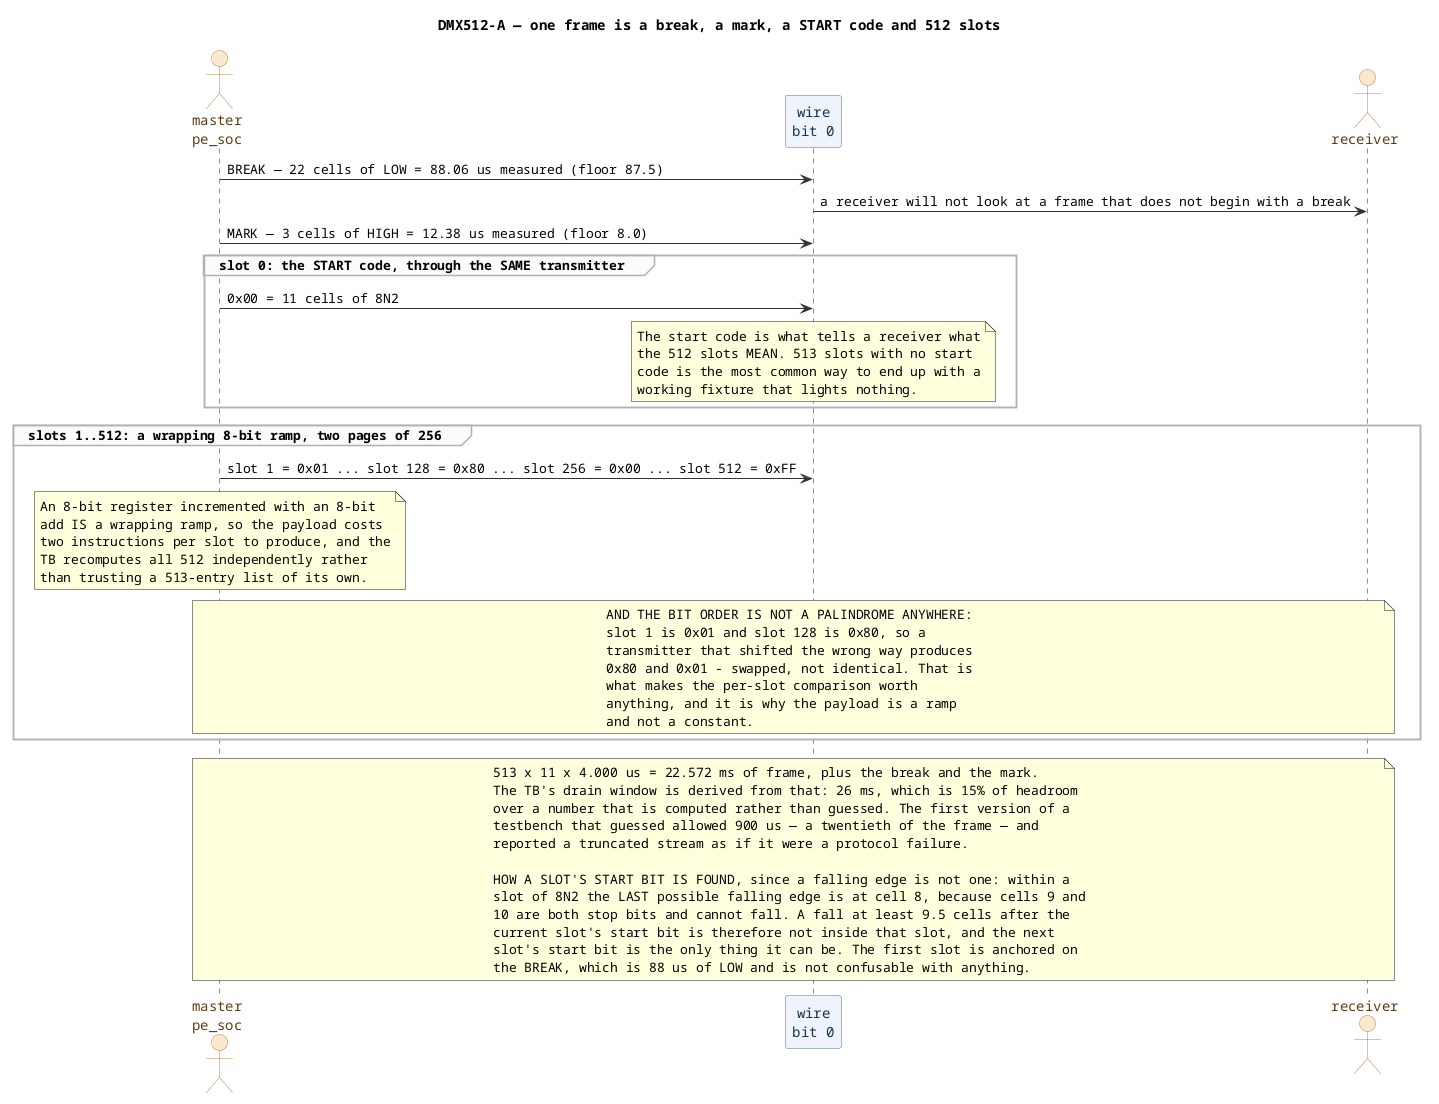

The diagram above was rendered by PlantUML. Its source (embedded in the PNG):
@startuml
title DMX512-A — one frame is a break, a mark, a START code and 512 slots
skinparam defaultFontName Monospaced
skinparam ParticipantBackgroundColor #eef3fb
skinparam ParticipantBorderColor #4a6fa5
skinparam ParticipantFontColor #16324f
skinparam ActorBackgroundColor #fbe9cf
skinparam ActorBorderColor #b8813a
skinparam ActorFontColor #5a3d12
skinparam SequenceGroupBackgroundColor #fbfbfb
skinparam SequenceGroupBorderColor #b0b0b0
skinparam ArrowColor #333333

actor "master\npe_soc" as M
participant "wire\nbit 0" as W
actor "receiver" as R

M -> W : BREAK — 22 cells of LOW = 88.06 us measured (floor 87.5)
W -> R : a receiver will not look at a frame that does not begin with a break
M -> W : MARK — 3 cells of HIGH = 12.38 us measured (floor 8.0)
group slot 0: the START code, through the SAME transmitter
  M -> W : 0x00 = 11 cells of 8N2
  note over W
    The start code is what tells a receiver what
    the 512 slots MEAN. 513 slots with no start
    code is the most common way to end up with a
    working fixture that lights nothing.
  end note
end
group slots 1..512: a wrapping 8-bit ramp, two pages of 256
  M -> W : slot 1 = 0x01 ... slot 128 = 0x80 ... slot 256 = 0x00 ... slot 512 = 0xFF
  note over M
    An 8-bit register incremented with an 8-bit
    add IS a wrapping ramp, so the payload costs
    two instructions per slot to produce, and the
    TB recomputes all 512 independently rather
    than trusting a 513-entry list of its own.
  end note
  note over M, R
    AND THE BIT ORDER IS NOT A PALINDROME ANYWHERE:
    slot 1 is 0x01 and slot 128 is 0x80, so a
    transmitter that shifted the wrong way produces
    0x80 and 0x01 - swapped, not identical. That is
    what makes the per-slot comparison worth
    anything, and it is why the payload is a ramp
    and not a constant.
  end note
end

note over M, R
  513 x 11 x 4.000 us = 22.572 ms of frame, plus the break and the mark.
  The TB's drain window is derived from that: 26 ms, which is 15% of headroom
  over a number that is computed rather than guessed. The first version of a
  testbench that guessed allowed 900 us — a twentieth of the frame — and
  reported a truncated stream as if it were a protocol failure.

  HOW A SLOT'S START BIT IS FOUND, since a falling edge is not one: within a
  slot of 8N2 the LAST possible falling edge is at cell 8, because cells 9 and
  10 are both stop bits and cannot fall. A fall at least 9.5 cells after the
  current slot's start bit is therefore not inside that slot, and the next
  slot's start bit is the only thing it can be. The first slot is anchored on
  the BREAK, which is 88 us of LOW and is not confusable with anything.
end note
@enduml